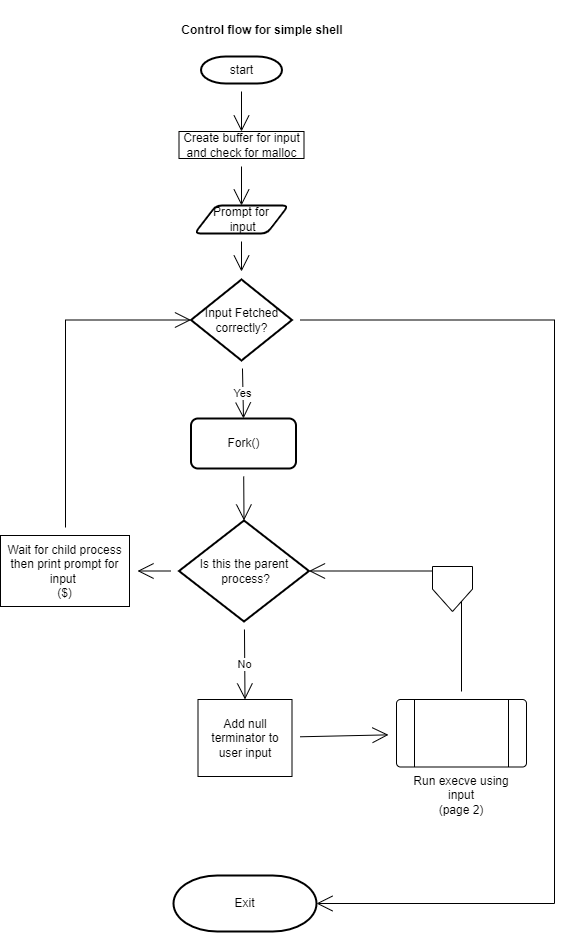

The diagram above was exported from draw.io. Its source (the exported page's mxGraphModel, read from the mxfile embedded in the PNG):
<mxGraphModel dx="1278" dy="1728" grid="1" gridSize="10" guides="1" tooltips="1" connect="1" arrows="1" fold="1" page="1" pageScale="1" pageWidth="827" pageHeight="1169" math="0" shadow="0">
  <root>
    <mxCell id="0" />
    <mxCell id="1" parent="0" />
    <mxCell id="znyuFyb44LIAEL0sy8Fv-4" value="Exit" style="strokeWidth=2;html=1;shape=mxgraph.flowchart.terminator;whiteSpace=wrap;hachureGap=4;" parent="1" vertex="1">
      <mxGeometry x="277" y="841" width="143" height="56" as="geometry" />
    </mxCell>
    <mxCell id="znyuFyb44LIAEL0sy8Fv-26" style="edgeStyle=none;curved=1;rounded=0;orthogonalLoop=1;jettySize=auto;html=1;entryX=0.5;entryY=0;entryDx=0;entryDy=0;endArrow=open;startSize=14;endSize=14;sourcePerimeterSpacing=8;targetPerimeterSpacing=8;" parent="1" source="znyuFyb44LIAEL0sy8Fv-5" target="znyuFyb44LIAEL0sy8Fv-7" edge="1">
      <mxGeometry relative="1" as="geometry" />
    </mxCell>
    <mxCell id="znyuFyb44LIAEL0sy8Fv-5" value="start" style="strokeWidth=2;html=1;shape=mxgraph.flowchart.terminator;whiteSpace=wrap;hachureGap=4;" parent="1" vertex="1">
      <mxGeometry x="304.5" y="22" width="81" height="27" as="geometry" />
    </mxCell>
    <mxCell id="znyuFyb44LIAEL0sy8Fv-27" style="edgeStyle=none;curved=1;rounded=0;orthogonalLoop=1;jettySize=auto;html=1;entryX=0.5;entryY=0;entryDx=0;entryDy=0;endArrow=open;startSize=14;endSize=14;sourcePerimeterSpacing=8;targetPerimeterSpacing=8;" parent="1" source="znyuFyb44LIAEL0sy8Fv-7" target="znyuFyb44LIAEL0sy8Fv-12" edge="1">
      <mxGeometry relative="1" as="geometry" />
    </mxCell>
    <mxCell id="znyuFyb44LIAEL0sy8Fv-7" value="Create buffer for input and check for malloc" style="rounded=0;whiteSpace=wrap;html=1;hachureGap=4;" parent="1" vertex="1">
      <mxGeometry x="282.5" y="97" width="125" height="27" as="geometry" />
    </mxCell>
    <mxCell id="znyuFyb44LIAEL0sy8Fv-29" value="Yes" style="edgeStyle=none;curved=1;rounded=0;orthogonalLoop=1;jettySize=auto;html=1;endArrow=open;startSize=14;endSize=14;sourcePerimeterSpacing=8;targetPerimeterSpacing=8;entryX=0.5;entryY=0;entryDx=0;entryDy=0;" parent="1" source="znyuFyb44LIAEL0sy8Fv-6" target="znyuFyb44LIAEL0sy8Fv-13" edge="1">
      <mxGeometry relative="1" as="geometry">
        <mxPoint x="339" y="398" as="targetPoint" />
      </mxGeometry>
    </mxCell>
    <mxCell id="znyuFyb44LIAEL0sy8Fv-36" style="edgeStyle=elbowEdgeStyle;rounded=0;orthogonalLoop=1;jettySize=auto;html=1;entryX=1;entryY=0.5;entryDx=0;entryDy=0;entryPerimeter=0;endArrow=open;startSize=14;endSize=14;sourcePerimeterSpacing=8;targetPerimeterSpacing=8;" parent="1" source="znyuFyb44LIAEL0sy8Fv-6" target="znyuFyb44LIAEL0sy8Fv-4" edge="1">
      <mxGeometry relative="1" as="geometry">
        <Array as="points">
          <mxPoint x="658" y="581" />
          <mxPoint x="604" y="890" />
          <mxPoint x="727" y="550" />
        </Array>
      </mxGeometry>
    </mxCell>
    <mxCell id="znyuFyb44LIAEL0sy8Fv-6" value="Input Fetched correctly?" style="strokeWidth=2;html=1;shape=mxgraph.flowchart.decision;whiteSpace=wrap;hachureGap=4;" parent="1" vertex="1">
      <mxGeometry x="294.5" y="245" width="101" height="81" as="geometry" />
    </mxCell>
    <mxCell id="znyuFyb44LIAEL0sy8Fv-28" style="edgeStyle=none;curved=1;rounded=0;orthogonalLoop=1;jettySize=auto;html=1;endArrow=open;startSize=14;endSize=14;sourcePerimeterSpacing=8;targetPerimeterSpacing=8;" parent="1" source="znyuFyb44LIAEL0sy8Fv-12" target="znyuFyb44LIAEL0sy8Fv-6" edge="1">
      <mxGeometry relative="1" as="geometry" />
    </mxCell>
    <mxCell id="znyuFyb44LIAEL0sy8Fv-12" value="Prompt for&lt;br&gt;&amp;nbsp;input" style="shape=parallelogram;html=1;strokeWidth=2;perimeter=parallelogramPerimeter;whiteSpace=wrap;rounded=1;arcSize=12;size=0.23;hachureGap=4;" parent="1" vertex="1">
      <mxGeometry x="298" y="171" width="94" height="28" as="geometry" />
    </mxCell>
    <mxCell id="znyuFyb44LIAEL0sy8Fv-30" style="edgeStyle=none;curved=1;rounded=0;orthogonalLoop=1;jettySize=auto;html=1;endArrow=open;startSize=14;endSize=14;sourcePerimeterSpacing=8;targetPerimeterSpacing=8;entryX=0.5;entryY=0;entryDx=0;entryDy=0;entryPerimeter=0;" parent="1" source="znyuFyb44LIAEL0sy8Fv-13" target="znyuFyb44LIAEL0sy8Fv-14" edge="1">
      <mxGeometry relative="1" as="geometry" />
    </mxCell>
    <mxCell id="znyuFyb44LIAEL0sy8Fv-13" value="Fork()" style="rounded=1;whiteSpace=wrap;html=1;absoluteArcSize=1;arcSize=14;strokeWidth=2;hachureGap=4;" parent="1" vertex="1">
      <mxGeometry x="294.5" y="384" width="105" height="50" as="geometry" />
    </mxCell>
    <mxCell id="znyuFyb44LIAEL0sy8Fv-31" value="No" style="edgeStyle=none;curved=1;rounded=0;orthogonalLoop=1;jettySize=auto;html=1;entryX=0.5;entryY=0;entryDx=0;entryDy=0;endArrow=open;startSize=14;endSize=14;sourcePerimeterSpacing=8;targetPerimeterSpacing=8;" parent="1" source="znyuFyb44LIAEL0sy8Fv-14" target="znyuFyb44LIAEL0sy8Fv-16" edge="1">
      <mxGeometry relative="1" as="geometry" />
    </mxCell>
    <mxCell id="znyuFyb44LIAEL0sy8Fv-34" style="rounded=0;orthogonalLoop=1;jettySize=auto;html=1;endArrow=open;startSize=14;endSize=14;sourcePerimeterSpacing=8;targetPerimeterSpacing=8;" parent="1" source="znyuFyb44LIAEL0sy8Fv-14" target="znyuFyb44LIAEL0sy8Fv-15" edge="1">
      <mxGeometry relative="1" as="geometry" />
    </mxCell>
    <mxCell id="znyuFyb44LIAEL0sy8Fv-14" value="Is this the parent&lt;br&gt;&amp;nbsp;process?" style="strokeWidth=2;html=1;shape=mxgraph.flowchart.decision;whiteSpace=wrap;hachureGap=4;" parent="1" vertex="1">
      <mxGeometry x="282.5" y="486" width="130" height="101" as="geometry" />
    </mxCell>
    <mxCell id="znyuFyb44LIAEL0sy8Fv-35" style="edgeStyle=elbowEdgeStyle;rounded=0;orthogonalLoop=1;jettySize=auto;html=1;entryX=0;entryY=0.5;entryDx=0;entryDy=0;entryPerimeter=0;endArrow=open;startSize=14;endSize=14;sourcePerimeterSpacing=8;targetPerimeterSpacing=8;" parent="1" source="znyuFyb44LIAEL0sy8Fv-15" target="znyuFyb44LIAEL0sy8Fv-6" edge="1">
      <mxGeometry relative="1" as="geometry">
        <Array as="points">
          <mxPoint x="169" y="365" />
        </Array>
      </mxGeometry>
    </mxCell>
    <mxCell id="znyuFyb44LIAEL0sy8Fv-15" value="Wait for child process&lt;br&gt;then print prompt for input&amp;nbsp;&lt;br&gt;($)" style="rounded=0;whiteSpace=wrap;html=1;hachureGap=4;" parent="1" vertex="1">
      <mxGeometry x="104" y="501" width="129" height="71" as="geometry" />
    </mxCell>
    <mxCell id="znyuFyb44LIAEL0sy8Fv-32" style="edgeStyle=none;curved=1;rounded=0;orthogonalLoop=1;jettySize=auto;html=1;endArrow=open;startSize=14;endSize=14;sourcePerimeterSpacing=8;targetPerimeterSpacing=8;" parent="1" source="znyuFyb44LIAEL0sy8Fv-16" target="znyuFyb44LIAEL0sy8Fv-17" edge="1">
      <mxGeometry relative="1" as="geometry" />
    </mxCell>
    <mxCell id="znyuFyb44LIAEL0sy8Fv-16" value="Add null terminator to&lt;br&gt;user input" style="rounded=0;whiteSpace=wrap;html=1;hachureGap=4;" parent="1" vertex="1">
      <mxGeometry x="301.5" y="665" width="94" height="77" as="geometry" />
    </mxCell>
    <mxCell id="znyuFyb44LIAEL0sy8Fv-33" style="edgeStyle=orthogonalEdgeStyle;rounded=0;orthogonalLoop=1;jettySize=auto;html=1;entryX=1;entryY=0.5;entryDx=0;entryDy=0;entryPerimeter=0;endArrow=open;startSize=14;endSize=14;sourcePerimeterSpacing=8;targetPerimeterSpacing=8;" parent="1" source="znyuFyb44LIAEL0sy8Fv-17" target="znyuFyb44LIAEL0sy8Fv-14" edge="1">
      <mxGeometry relative="1" as="geometry">
        <Array as="points">
          <mxPoint x="565" y="562" />
          <mxPoint x="552" y="562" />
          <mxPoint x="552" y="537" />
        </Array>
      </mxGeometry>
    </mxCell>
    <mxCell id="znyuFyb44LIAEL0sy8Fv-17" value="Run execve using&lt;br&gt;input&lt;br&gt;(page 2)" style="verticalLabelPosition=bottom;verticalAlign=top;html=1;shape=process;whiteSpace=wrap;rounded=1;size=0.14;arcSize=6;hachureGap=4;container=0;" parent="1" vertex="1">
      <mxGeometry x="500" y="665" width="130" height="67.5" as="geometry" />
    </mxCell>
    <mxCell id="znyuFyb44LIAEL0sy8Fv-39" value="&lt;b&gt;Control flow for simple shell&lt;/b&gt;" style="text;strokeColor=none;fillColor=none;html=1;align=center;verticalAlign=middle;whiteSpace=wrap;rounded=0;hachureGap=4;" parent="1" vertex="1">
      <mxGeometry x="156" y="-34" width="420" height="60" as="geometry" />
    </mxCell>
    <mxCell id="N48IQEV5aVHkFBYOkvRF-1" value="" style="verticalLabelPosition=bottom;verticalAlign=top;html=1;shape=offPageConnector;rounded=0;size=0.4982265142746883;hachureGap=4;" parent="1" vertex="1">
      <mxGeometry x="536" y="532" width="40" height="45" as="geometry" />
    </mxCell>
  </root>
</mxGraphModel>